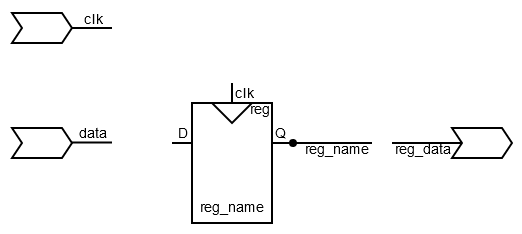

The diagram above was exported from draw.io. Its source (the exported page's mxGraphModel, read from the mxfile embedded in the PNG):
<mxGraphModel dx="324" dy="299" grid="1" gridSize="1" guides="1" tooltips="1" connect="1" arrows="1" fold="1" page="1" pageScale="1" pageWidth="827" pageHeight="1169" math="0" shadow="0">
  <root>
    <mxCell id="0" />
    <mxCell id="1" parent="0" />
    <mxCell id="2" value="&lt;font style=&quot;font-size: 7px;&quot;&gt;reg_name&lt;/font&gt;" style="rounded=0;whiteSpace=wrap;html=1;verticalAlign=bottom;spacingBottom=0;fillColor=none;" vertex="1" parent="1">
      <mxGeometry x="349.5" y="597" width="40" height="60" as="geometry" />
    </mxCell>
    <mxCell id="3" value="reg" style="text;html=1;strokeColor=none;fillColor=none;align=center;verticalAlign=middle;whiteSpace=wrap;rounded=0;fontSize=7;" vertex="1" parent="1">
      <mxGeometry x="376.5" y="596" width="14" height="8" as="geometry" />
    </mxCell>
    <mxCell id="4" value="" style="endArrow=none;html=1;rounded=0;fontSize=7;" edge="1" parent="1">
      <mxGeometry width="50" height="50" relative="1" as="geometry">
        <mxPoint x="349.5" y="617" as="sourcePoint" />
        <mxPoint x="339.5" y="617" as="targetPoint" />
      </mxGeometry>
    </mxCell>
    <mxCell id="5" value="" style="endArrow=none;html=1;rounded=0;fontSize=7;" edge="1" parent="1">
      <mxGeometry width="50" height="50" relative="1" as="geometry">
        <mxPoint x="399.5" y="617" as="sourcePoint" />
        <mxPoint x="389.5" y="617" as="targetPoint" />
      </mxGeometry>
    </mxCell>
    <mxCell id="6" value="" style="endArrow=none;html=1;rounded=0;fontSize=7;" edge="1" parent="1">
      <mxGeometry width="50" height="50" relative="1" as="geometry">
        <mxPoint x="369.5" y="597" as="sourcePoint" />
        <mxPoint x="369.5" y="587" as="targetPoint" />
      </mxGeometry>
    </mxCell>
    <mxCell id="7" value="" style="triangle;whiteSpace=wrap;html=1;fontSize=7;rotation=90;fillColor=none;" vertex="1" parent="1">
      <mxGeometry x="364.5" y="592" width="10" height="20" as="geometry" />
    </mxCell>
    <mxCell id="8" value="D" style="text;html=1;strokeColor=none;fillColor=none;align=center;verticalAlign=middle;whiteSpace=wrap;rounded=0;fontSize=7;" vertex="1" parent="1">
      <mxGeometry x="342.5" y="607" width="5" height="10" as="geometry" />
    </mxCell>
    <mxCell id="9" value="Q" style="text;html=1;strokeColor=none;fillColor=none;align=center;verticalAlign=middle;whiteSpace=wrap;rounded=0;fontSize=7;" vertex="1" parent="1">
      <mxGeometry x="390.5" y="607" width="6" height="10" as="geometry" />
    </mxCell>
    <mxCell id="10" value="clk" style="text;html=1;strokeColor=none;fillColor=none;align=center;verticalAlign=middle;whiteSpace=wrap;rounded=0;fontSize=7;" vertex="1" parent="1">
      <mxGeometry x="370.5" y="587" width="10" height="10" as="geometry" />
    </mxCell>
    <mxCell id="11" value="" style="endArrow=none;html=1;rounded=0;fontSize=7;startArrow=oval;startFill=1;startSize=3;" edge="1" parent="1">
      <mxGeometry width="50" height="50" relative="1" as="geometry">
        <mxPoint x="400" y="617" as="sourcePoint" />
        <mxPoint x="439.5" y="617" as="targetPoint" />
      </mxGeometry>
    </mxCell>
    <mxCell id="12" value="&lt;font style=&quot;font-size: 7px;&quot;&gt;reg_name&lt;/font&gt;" style="edgeLabel;html=1;align=center;verticalAlign=middle;resizable=0;points=[];fontSize=7;labelBackgroundColor=none;" vertex="1" connectable="0" parent="11">
      <mxGeometry x="0.1267" relative="1" as="geometry">
        <mxPoint y="3" as="offset" />
      </mxGeometry>
    </mxCell>
    <mxCell id="13" value="" style="shape=step;perimeter=stepPerimeter;whiteSpace=wrap;html=1;fixedSize=1;labelBackgroundColor=#CB9EFF;fontSize=7;fillColor=none;size=5;" vertex="1" parent="1">
      <mxGeometry x="259.5" y="552" width="30" height="15" as="geometry" />
    </mxCell>
    <mxCell id="14" value="" style="shape=step;perimeter=stepPerimeter;whiteSpace=wrap;html=1;fixedSize=1;labelBackgroundColor=#CB9EFF;fontSize=7;fillColor=none;size=5;" vertex="1" parent="1">
      <mxGeometry x="259.5" y="609.5" width="30" height="15" as="geometry" />
    </mxCell>
    <mxCell id="15" value="" style="endArrow=none;html=1;rounded=0;fontSize=7;" edge="1" parent="1">
      <mxGeometry width="50" height="50" relative="1" as="geometry">
        <mxPoint x="309.5" y="616.81" as="sourcePoint" />
        <mxPoint x="289.5" y="616.81" as="targetPoint" />
      </mxGeometry>
    </mxCell>
    <mxCell id="16" value="data" style="edgeLabel;html=1;align=center;verticalAlign=middle;resizable=0;points=[];fontSize=7;labelBackgroundColor=none;" vertex="1" connectable="0" parent="15">
      <mxGeometry x="0.1962" relative="1" as="geometry">
        <mxPoint x="2" y="-5" as="offset" />
      </mxGeometry>
    </mxCell>
    <mxCell id="17" value="" style="endArrow=none;html=1;rounded=0;fontSize=7;" edge="1" parent="1">
      <mxGeometry width="50" height="50" relative="1" as="geometry">
        <mxPoint x="289.5" y="559.5" as="sourcePoint" />
        <mxPoint x="309.5" y="559.5" as="targetPoint" />
      </mxGeometry>
    </mxCell>
    <mxCell id="18" value="&lt;div&gt;clk&lt;/div&gt;" style="edgeLabel;html=1;align=center;verticalAlign=middle;resizable=0;points=[];fontSize=7;labelBackgroundColor=none;" vertex="1" connectable="0" parent="17">
      <mxGeometry x="0.4" y="-1" relative="1" as="geometry">
        <mxPoint x="-4" y="-6" as="offset" />
      </mxGeometry>
    </mxCell>
    <mxCell id="19" value="" style="shape=step;perimeter=stepPerimeter;whiteSpace=wrap;html=1;fixedSize=1;labelBackgroundColor=#CB9EFF;fontSize=7;fillColor=none;size=5;" vertex="1" parent="1">
      <mxGeometry x="479.5" y="609.5" width="30" height="15" as="geometry" />
    </mxCell>
    <mxCell id="20" value="" style="endArrow=none;html=1;rounded=0;fontSize=7;" edge="1" parent="1">
      <mxGeometry width="50" height="50" relative="1" as="geometry">
        <mxPoint x="484.5" y="617" as="sourcePoint" />
        <mxPoint x="449.5" y="617" as="targetPoint" />
      </mxGeometry>
    </mxCell>
    <mxCell id="21" value="reg_data" style="edgeLabel;html=1;align=center;verticalAlign=middle;resizable=0;points=[];fontSize=7;labelBackgroundColor=none;" vertex="1" connectable="0" parent="20">
      <mxGeometry x="0.1962" relative="1" as="geometry">
        <mxPoint x="1" y="3" as="offset" />
      </mxGeometry>
    </mxCell>
  </root>
</mxGraphModel>